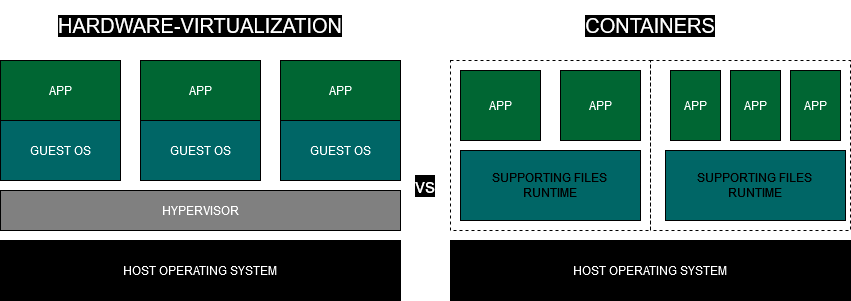

The diagram above was exported from draw.io. Its source (the exported page's mxGraphModel, read from the mxfile embedded in the PNG):
<mxGraphModel dx="1422" dy="709" grid="1" gridSize="10" guides="1" tooltips="1" connect="1" arrows="1" fold="1" page="1" pageScale="1" pageWidth="827" pageHeight="1169" math="0" shadow="0">
  <root>
    <mxCell id="0" />
    <mxCell id="1" parent="0" />
    <mxCell id="YQujg08kvbz4CWaWJVB8-1" value="&lt;font color=&quot;#FFFFFF&quot;&gt;APP&lt;/font&gt;" style="rounded=0;whiteSpace=wrap;html=1;fillColor=#006633;" parent="1" vertex="1">
      <mxGeometry x="20" y="340" width="120" height="60" as="geometry" />
    </mxCell>
    <mxCell id="YQujg08kvbz4CWaWJVB8-2" value="&lt;font color=&quot;#FFFFFF&quot;&gt;APP&lt;/font&gt;" style="rounded=0;whiteSpace=wrap;html=1;fillColor=#006633;" parent="1" vertex="1">
      <mxGeometry x="160" y="340" width="120" height="60" as="geometry" />
    </mxCell>
    <mxCell id="YQujg08kvbz4CWaWJVB8-3" value="&lt;font color=&quot;#FFFFFF&quot;&gt;APP&lt;/font&gt;" style="rounded=0;whiteSpace=wrap;html=1;fillColor=#006633;" parent="1" vertex="1">
      <mxGeometry x="300" y="340" width="120" height="60" as="geometry" />
    </mxCell>
    <mxCell id="YQujg08kvbz4CWaWJVB8-4" value="&lt;font color=&quot;#FFFFFF&quot;&gt;GUEST OS&lt;/font&gt;" style="rounded=0;whiteSpace=wrap;html=1;fillColor=#006666;" parent="1" vertex="1">
      <mxGeometry x="20" y="400" width="120" height="60" as="geometry" />
    </mxCell>
    <mxCell id="YQujg08kvbz4CWaWJVB8-5" value="&lt;font color=&quot;#FFFFFF&quot;&gt;GUEST OS&lt;/font&gt;" style="rounded=0;whiteSpace=wrap;html=1;fillColor=#006666;" parent="1" vertex="1">
      <mxGeometry x="160" y="400" width="120" height="60" as="geometry" />
    </mxCell>
    <mxCell id="YQujg08kvbz4CWaWJVB8-6" value="&lt;font color=&quot;#FFFFFF&quot;&gt;GUEST OS&lt;/font&gt;" style="rounded=0;whiteSpace=wrap;html=1;fillColor=#006666;" parent="1" vertex="1">
      <mxGeometry x="300" y="400" width="120" height="60" as="geometry" />
    </mxCell>
    <mxCell id="YQujg08kvbz4CWaWJVB8-7" value="HYPERVISOR" style="rounded=0;whiteSpace=wrap;html=1;fontColor=#FFFFFF;fillColor=#808080;" parent="1" vertex="1">
      <mxGeometry x="20" y="470" width="400" height="40" as="geometry" />
    </mxCell>
    <mxCell id="YQujg08kvbz4CWaWJVB8-8" value="HOST OPERATING SYSTEM" style="rounded=0;whiteSpace=wrap;html=1;fontColor=#FFFFFF;fillColor=#000000;" parent="1" vertex="1">
      <mxGeometry x="20" y="520" width="400" height="60" as="geometry" />
    </mxCell>
    <mxCell id="YQujg08kvbz4CWaWJVB8-14" value="&lt;font style=&quot;font-size: 20px&quot;&gt;&lt;span style=&quot;background-color: rgb(0 , 0 , 0)&quot;&gt;CONTAINERS&lt;/span&gt;&lt;/font&gt;" style="text;html=1;strokeColor=none;fillColor=none;align=center;verticalAlign=middle;whiteSpace=wrap;rounded=0;fontColor=#FFFFFF;" parent="1" vertex="1">
      <mxGeometry x="470" y="280" width="400" height="50" as="geometry" />
    </mxCell>
    <mxCell id="YQujg08kvbz4CWaWJVB8-15" value="&lt;font color=&quot;#FFFFFF&quot;&gt;APP&lt;/font&gt;" style="rounded=0;whiteSpace=wrap;html=1;fillColor=#006633;" parent="1" vertex="1">
      <mxGeometry x="480" y="350" width="80" height="70" as="geometry" />
    </mxCell>
    <mxCell id="YQujg08kvbz4CWaWJVB8-16" value="&lt;font style=&quot;font-size: 20px&quot;&gt;&lt;span style=&quot;background-color: rgb(0 , 0 , 0)&quot;&gt;vs&lt;/span&gt;&lt;/font&gt;" style="text;html=1;strokeColor=none;fillColor=none;align=center;verticalAlign=middle;whiteSpace=wrap;rounded=0;fontColor=#FFFFFF;" parent="1" vertex="1">
      <mxGeometry x="430" y="440" width="30" height="50" as="geometry" />
    </mxCell>
    <mxCell id="YQujg08kvbz4CWaWJVB8-18" value="HOST OPERATING SYSTEM" style="rounded=0;whiteSpace=wrap;html=1;fontColor=#FFFFFF;fillColor=#000000;" parent="1" vertex="1">
      <mxGeometry x="470" y="520" width="400" height="60" as="geometry" />
    </mxCell>
    <mxCell id="YQujg08kvbz4CWaWJVB8-19" value="&lt;font color=&quot;#FFFFFF&quot;&gt;APP&lt;/font&gt;" style="rounded=0;whiteSpace=wrap;html=1;fillColor=#006633;" parent="1" vertex="1">
      <mxGeometry x="580" y="350" width="80" height="70" as="geometry" />
    </mxCell>
    <mxCell id="YQujg08kvbz4CWaWJVB8-20" value="" style="rounded=0;whiteSpace=wrap;html=1;labelBackgroundColor=#000000;fontSize=20;fontColor=#000000;fillColor=none;dashed=1;" parent="1" vertex="1">
      <mxGeometry x="470" y="340" width="200" height="170" as="geometry" />
    </mxCell>
    <mxCell id="YQujg08kvbz4CWaWJVB8-21" value="SUPPORTING FILES&lt;br&gt;RUNTIME" style="rounded=0;whiteSpace=wrap;html=1;fillColor=#006666;" parent="1" vertex="1">
      <mxGeometry x="480" y="430" width="180" height="70" as="geometry" />
    </mxCell>
    <mxCell id="YQujg08kvbz4CWaWJVB8-22" value="" style="rounded=0;whiteSpace=wrap;html=1;labelBackgroundColor=#000000;fontSize=20;fontColor=#000000;fillColor=none;dashed=1;" parent="1" vertex="1">
      <mxGeometry x="670" y="340" width="200" height="170" as="geometry" />
    </mxCell>
    <mxCell id="YQujg08kvbz4CWaWJVB8-23" value="&lt;font color=&quot;#FFFFFF&quot;&gt;APP&lt;/font&gt;" style="rounded=0;whiteSpace=wrap;html=1;fillColor=#006633;" parent="1" vertex="1">
      <mxGeometry x="690" y="350" width="50" height="70" as="geometry" />
    </mxCell>
    <mxCell id="YQujg08kvbz4CWaWJVB8-24" value="&lt;font color=&quot;#FFFFFF&quot;&gt;APP&lt;/font&gt;" style="rounded=0;whiteSpace=wrap;html=1;fillColor=#006633;" parent="1" vertex="1">
      <mxGeometry x="750" y="350" width="50" height="70" as="geometry" />
    </mxCell>
    <mxCell id="YQujg08kvbz4CWaWJVB8-25" value="&lt;font color=&quot;#FFFFFF&quot;&gt;APP&lt;/font&gt;" style="rounded=0;whiteSpace=wrap;html=1;fillColor=#006633;" parent="1" vertex="1">
      <mxGeometry x="810" y="350" width="50" height="70" as="geometry" />
    </mxCell>
    <mxCell id="YQujg08kvbz4CWaWJVB8-26" value="SUPPORTING FILES&lt;br&gt;RUNTIME" style="rounded=0;whiteSpace=wrap;html=1;fillColor=#006666;" parent="1" vertex="1">
      <mxGeometry x="685" y="430" width="180" height="70" as="geometry" />
    </mxCell>
    <mxCell id="fEJZ7hukRdG3LTcGLc1x-1" value="&lt;font style=&quot;font-size: 20px&quot;&gt;&lt;span style=&quot;background-color: rgb(0 , 0 , 0)&quot;&gt;HARDWARE-VIRTUALIZATION&lt;/span&gt;&lt;/font&gt;" style="text;html=1;strokeColor=none;fillColor=none;align=center;verticalAlign=middle;whiteSpace=wrap;rounded=0;fontColor=#FFFFFF;" vertex="1" parent="1">
      <mxGeometry x="20" y="280" width="400" height="50" as="geometry" />
    </mxCell>
  </root>
</mxGraphModel>